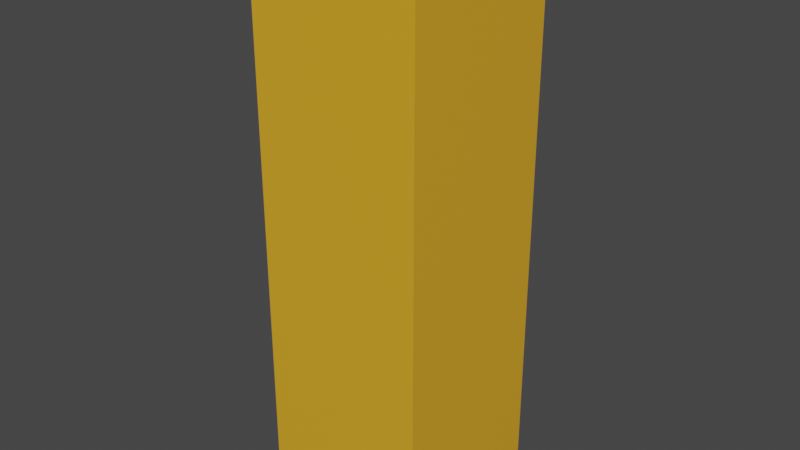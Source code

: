 # Source: Rock_Tower.blend  (saved by Blender 3.6.14; exported with 4.5.12 LTS)
import bpy
from mathutils import Matrix  # noqa: F401  (used for matrix-valued properties, if any)

bpy.ops.wm.read_factory_settings(use_empty=True)
scene = bpy.context.scene
scene.name = 'Scene'

# ---- collections
col_collection = bpy.data.collections.new('Collection'); scene.collection.children.link(col_collection)

# ---- materials (node trees are filled in below, after node groups)
mat_material = bpy.data.materials.new('Material')
mat_material.alpha_threshold = 0.0
mat_material.use_transparent_shadow = False
mat_material.roughness = 0.5
mat_material.line_color = (0.0, 0.0, 0.0, 1.0)

# ---- material node trees
mat_material.use_nodes = True; mat_material.node_tree.nodes.clear()
_N = mat_material.node_tree.nodes; _L = mat_material.node_tree.links
n0 = _N.new('ShaderNodeOutputMaterial'); n0.name = 'Material Output'; n0.location = (300, 300)
n1 = _N.new('ShaderNodeBsdfPrincipled'); n1.name = 'Principled BSDF'; n1.location = (10, 300)
n1.distribution = 'GGX'
n1.subsurface_method = 'RANDOM_WALK_SKIN'
n1.inputs[0].default_value = (0.8, 0.3967, 0.02211, 1.0)
n1.inputs[3].default_value = 1.45
n1.inputs[27].default_value = (0.0, 0.0, 0.0, 1.0)
n1.inputs[28].default_value = 1.0
_L.new(n1.outputs[0], n0.inputs[0])
n0.is_active_output = True

# ---- world
world_world = bpy.data.worlds.new('World'); scene.world = world_world
world_world.use_nodes = True; world_world.node_tree.nodes.clear()
_N = world_world.node_tree.nodes; _L = world_world.node_tree.links
n0 = _N.new('ShaderNodeOutputWorld'); n0.name = 'World Output'; n0.location = (300, 300)
n1 = _N.new('ShaderNodeBackground'); n1.name = 'Background'; n1.location = (10, 300)
n1.inputs[0].default_value = (0.05088, 0.05088, 0.05088, 1.0)
_L.new(n1.outputs[0], n0.inputs[0])
n0.is_active_output = True
world_world.color = (0.05088, 0.05088, 0.05088)
world_world.use_sun_shadow = False
world_world.sun_shadow_jitter_overblur = 0.0

# ---- meshes
me_cube = bpy.data.meshes.new('Cube')
me_cube.from_pydata([(1.0, 1.0, 1.0), (1.0, 1.0, -1.0), (1.0, -1.0, 1.0), (1.0, -1.0, -1.0), (-1.0, 1.0, 1.0), (-1.0, 1.0, -1.0), (-1.0, -1.0, 1.0), (-1.0, -1.0, -1.0)], [], [(0, 4, 6, 2), (3, 2, 6, 7), (7, 6, 4, 5), (5, 1, 3, 7), (1, 0, 2, 3), (5, 4, 0, 1)])
_uv = me_cube.uv_layers.new(name='UVMap')
_uv.uv.foreach_set('vector', [0.625, 0.5, 0.875, 0.5, 0.875, 0.75, 0.625, 0.75, 0.375, 0.75, 0.625, 0.75, 0.625, 1.0, 0.375, 1.0, 0.375, 0.0, 0.625, 0.0, 0.625, 0.25, 0.375, 0.25, 0.125, 0.5, 0.375, 0.5, 0.375, 0.75, 0.125, 0.75, 0.375, 0.5, 0.625, 0.5, 0.625, 0.75, 0.375, 0.75, 0.375, 0.25, 0.625, 0.25, 0.625, 0.5, 0.375, 0.5])
me_cube.materials.append(mat_material)
me_cube.use_mirror_vertex_groups = False
me_cube.update()

# ---- objects
ob_cube = bpy.data.objects.new('Cube', me_cube)

# ---- transforms, parenting, visibility, modifiers, constraints
ob_cube.location = (0.0, 0.0, 0.0)
ob_cube.scale = (3.0, 3.0, 10.0)
ob_cube.lock_rotations_4d = False
ob_cube.empty_display_type = 'ARROWS'
ob_cube.lineart.crease_threshold = 0.0

# ---- collection membership
col_collection.objects.link(ob_cube)

# ---- scene / render settings (as saved in the file)
scene.frame_start = 1; scene.frame_end = 250; scene.frame_set(1)
scene.render.engine = 'BLENDER_EEVEE_NEXT'
scene.cycles.sampling_pattern = 'TABULATED_SOBOL'
scene.view_settings.view_transform = 'Filmic'
bpy.context.view_layer.update()

# ---- added for rendering (the .blend has no active camera and no usable light): camera, sun
cam_auto = bpy.data.cameras.new('AutoCamera')
cam_auto.lens = 50.0
cam_auto.sensor_width = 36.0
cam_auto.clip_end = 1000.0
ob_auto_camera = bpy.data.objects.new('AutoCamera', cam_auto)
scene.collection.objects.link(ob_auto_camera)
ob_auto_camera.location = (20.101, -24.1212, 16.0808)
ob_auto_camera.rotation_euler = (1.09748, -7.21219e-08, 0.694738)
scene.camera = ob_auto_camera
light_auto_sun = bpy.data.lights.new('AutoSun', 'SUN')
light_auto_sun.energy = 3.0
light_auto_sun.angle = 0.0523599
ob_auto_sun = bpy.data.objects.new('AutoSun', light_auto_sun)
scene.collection.objects.link(ob_auto_sun)
ob_auto_sun.rotation_euler = (0.872665, 0.174533, 0.523599)
bpy.context.view_layer.update()
